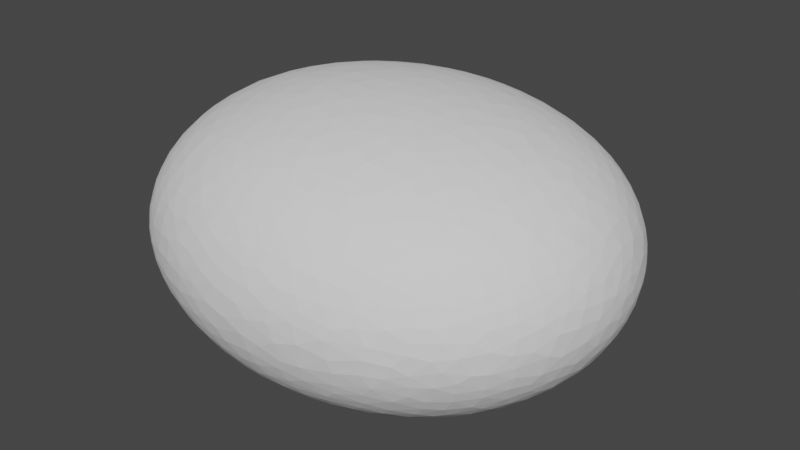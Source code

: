 # Source: rock3.blend  (saved by Blender 2.80.75; exported with 4.5.12 LTS)
import bpy
from mathutils import Matrix  # noqa: F401  (used for matrix-valued properties, if any)

bpy.ops.wm.read_factory_settings(use_empty=True)
scene = bpy.context.scene
scene.name = 'Scene'

# ---- world
world_world = bpy.data.worlds.new('World'); scene.world = world_world
world_world.use_nodes = True; world_world.node_tree.nodes.clear()
_N = world_world.node_tree.nodes; _L = world_world.node_tree.links
n0 = _N.new('ShaderNodeOutputWorld'); n0.name = 'World Output'; n0.location = (300, 300)
n1 = _N.new('ShaderNodeBackground'); n1.name = 'Background'; n1.location = (10, 300)
n1.inputs[0].default_value = (0.05088, 0.05088, 0.05088, 1.0)
_L.new(n1.outputs[0], n0.inputs[0])
n0.is_active_output = True
world_world.color = (0.05088, 0.05088, 0.05088)
world_world.use_sun_shadow = False
world_world.sun_shadow_jitter_overblur = 0.0

# ---- meshes
me_cube_002 = bpy.data.meshes.new('Cube.002')
me_cube_002.from_pydata([(-1.0, -1.0, -1.0), (-1.0, -1.0, 1.0), (-1.0, 1.0, -1.0), (-1.0, 1.0, 1.0), (1.0, -1.0, -1.0), (1.0, -1.0, 1.0), (1.0, 1.0, -1.0), (1.0, 1.0, 1.0)], [], [(0, 1, 3, 2), (2, 3, 7, 6), (6, 7, 5, 4), (4, 5, 1, 0), (2, 6, 4, 0), (7, 3, 1, 5)])
_uv = me_cube_002.uv_layers.new(name='UVMap')
_uv.uv.foreach_set('vector', [0.375, 0.0, 0.625, 0.0, 0.625, 0.25, 0.375, 0.25, 0.375, 0.25, 0.625, 0.25, 0.625, 0.5, 0.375, 0.5, 0.375, 0.5, 0.625, 0.5, 0.625, 0.75, 0.375, 0.75, 0.375, 0.75, 0.625, 0.75, 0.625, 1.0, 0.375, 1.0, 0.125, 0.5, 0.375, 0.5, 0.375, 0.75, 0.125, 0.75, 0.625, 0.5, 0.875, 0.5, 0.875, 0.75, 0.625, 0.75])
me_cube_002.use_remesh_preserve_volume = False
me_cube_002.use_remesh_preserve_attributes = False
me_cube_002.use_mirror_vertex_groups = False
me_cube_002.update()

# ---- objects
ob_cube = bpy.data.objects.new('Cube', me_cube_002)

# ---- transforms, parenting, visibility, modifiers, constraints
ob_cube.location = (0.0, 0.0, 0.0)
ob_cube.scale = (8.377, 7.121, 4.932)
ob_cube.lineart.crease_threshold = 0.0
_m = ob_cube.modifiers.new('Subdivision', 'SUBSURF')
_m.uv_smooth = 'PRESERVE_CORNERS'
_m.levels = 6
_m.render_levels = 6
_m.show_only_control_edges = False
_m = ob_cube.modifiers.new('Displace', 'DISPLACE')
_m.strength = 0.25
_m = ob_cube.modifiers.new('Decimate', 'DECIMATE')
_m.ratio = 0.05

# ---- collection membership
scene.collection.objects.link(ob_cube)

# ---- scene / render settings (as saved in the file)
scene.frame_start = 1; scene.frame_end = 250; scene.frame_set(1)
scene.render.engine = 'BLENDER_EEVEE_NEXT'
scene.cycles.use_denoising = False
scene.cycles.samples = 128
scene.cycles.sampling_pattern = 'TABULATED_SOBOL'
scene.cycles.use_adaptive_sampling = False
scene.cycles.use_light_tree = False
scene.view_settings.view_transform = 'Filmic'
bpy.context.view_layer.update()

# ---- added for rendering (the .blend has no active camera and no usable light): camera, sun
cam_auto = bpy.data.cameras.new('AutoCamera')
cam_auto.lens = 50.0
cam_auto.sensor_width = 36.0
cam_auto.clip_end = 1000.0
ob_auto_camera = bpy.data.objects.new('AutoCamera', cam_auto)
scene.collection.objects.link(ob_auto_camera)
ob_auto_camera.location = (20.2608, -23.9317, 16.0713)
ob_auto_camera.rotation_euler = (1.09748, -7.21219e-08, 0.694738)
scene.camera = ob_auto_camera
light_auto_sun = bpy.data.lights.new('AutoSun', 'SUN')
light_auto_sun.energy = 3.0
light_auto_sun.angle = 0.0523599
ob_auto_sun = bpy.data.objects.new('AutoSun', light_auto_sun)
scene.collection.objects.link(ob_auto_sun)
ob_auto_sun.rotation_euler = (0.872665, 0.174533, 0.523599)
bpy.context.view_layer.update()
